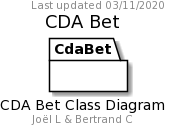

The diagram above was rendered by PlantUML. Its source (embedded in the PNG):
@startuml
hide empty members
caption CDA Bet Class Diagram
footer Joël L & Bertrand C
header Last updated 03/11/2020
title CDA Bet

namespace CdaBet {
}
@enduml